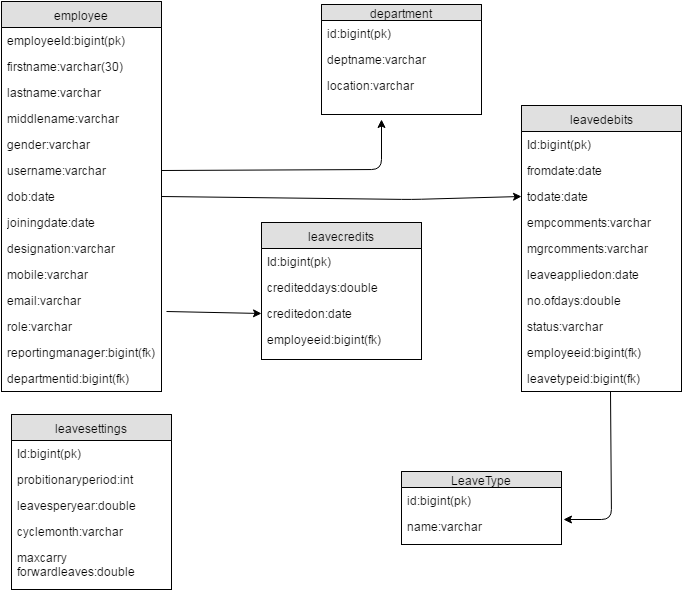

The diagram above was exported from draw.io. Its source (the exported page's mxGraphModel, read from the mxfile embedded in the PNG):
<mxGraphModel dx="1430" dy="799" grid="1" gridSize="10" guides="1" tooltips="1" connect="1" arrows="1" fold="1" page="1" pageScale="1" pageWidth="850" pageHeight="1100" background="#ffffff" math="0" shadow="0">
  <root>
    <mxCell id="0" />
    <mxCell id="1" parent="0" />
    <mxCell id="2" value="employee" style="swimlane;html=1;fontStyle=0;childLayout=stackLayout;horizontal=1;startSize=26;fillColor=#e0e0e0;horizontalStack=0;resizeParent=1;resizeLast=0;collapsible=1;marginBottom=0;swimlaneFillColor=#ffffff;align=center;" parent="1" vertex="1">
      <mxGeometry x="30" y="62" width="160" height="390" as="geometry" />
    </mxCell>
    <mxCell id="3" value="employeeId:bigint(pk)" style="text;html=1;strokeColor=none;fillColor=none;spacingLeft=4;spacingRight=4;whiteSpace=wrap;overflow=hidden;rotatable=0;points=[[0,0.5],[1,0.5]];portConstraint=eastwest;" parent="2" vertex="1">
      <mxGeometry y="26" width="160" height="26" as="geometry" />
    </mxCell>
    <mxCell id="4" value="firstname:varchar(30)" style="text;html=1;strokeColor=none;fillColor=none;spacingLeft=4;spacingRight=4;whiteSpace=wrap;overflow=hidden;rotatable=0;points=[[0,0.5],[1,0.5]];portConstraint=eastwest;" parent="2" vertex="1">
      <mxGeometry y="52" width="160" height="26" as="geometry" />
    </mxCell>
    <mxCell id="5" value="lastname:varchar" style="text;html=1;strokeColor=none;fillColor=none;spacingLeft=4;spacingRight=4;whiteSpace=wrap;overflow=hidden;rotatable=0;points=[[0,0.5],[1,0.5]];portConstraint=eastwest;" parent="2" vertex="1">
      <mxGeometry y="78" width="160" height="26" as="geometry" />
    </mxCell>
    <mxCell id="12" value="middlename:varchar" style="text;html=1;strokeColor=none;fillColor=none;spacingLeft=4;spacingRight=4;whiteSpace=wrap;overflow=hidden;rotatable=0;points=[[0,0.5],[1,0.5]];portConstraint=eastwest;" parent="2" vertex="1">
      <mxGeometry y="104" width="160" height="26" as="geometry" />
    </mxCell>
    <mxCell id="17" value="gender:varchar" style="text;html=1;strokeColor=none;fillColor=none;spacingLeft=4;spacingRight=4;whiteSpace=wrap;overflow=hidden;rotatable=0;points=[[0,0.5],[1,0.5]];portConstraint=eastwest;" parent="2" vertex="1">
      <mxGeometry y="130" width="160" height="26" as="geometry" />
    </mxCell>
    <mxCell id="13" value="username:varchar" style="text;html=1;strokeColor=none;fillColor=none;spacingLeft=4;spacingRight=4;whiteSpace=wrap;overflow=hidden;rotatable=0;points=[[0,0.5],[1,0.5]];portConstraint=eastwest;" parent="2" vertex="1">
      <mxGeometry y="156" width="160" height="26" as="geometry" />
    </mxCell>
    <mxCell id="14" value="dob:date" style="text;html=1;strokeColor=none;fillColor=none;spacingLeft=4;spacingRight=4;whiteSpace=wrap;overflow=hidden;rotatable=0;points=[[0,0.5],[1,0.5]];portConstraint=eastwest;" parent="2" vertex="1">
      <mxGeometry y="182" width="160" height="26" as="geometry" />
    </mxCell>
    <mxCell id="15" value="joiningdate:date" style="text;html=1;strokeColor=none;fillColor=none;spacingLeft=4;spacingRight=4;whiteSpace=wrap;overflow=hidden;rotatable=0;points=[[0,0.5],[1,0.5]];portConstraint=eastwest;" parent="2" vertex="1">
      <mxGeometry y="208" width="160" height="26" as="geometry" />
    </mxCell>
    <mxCell id="16" value="designation:varchar" style="text;html=1;strokeColor=none;fillColor=none;spacingLeft=4;spacingRight=4;whiteSpace=wrap;overflow=hidden;rotatable=0;points=[[0,0.5],[1,0.5]];portConstraint=eastwest;" parent="2" vertex="1">
      <mxGeometry y="234" width="160" height="26" as="geometry" />
    </mxCell>
    <mxCell id="18" value="mobile:varchar" style="text;html=1;strokeColor=none;fillColor=none;spacingLeft=4;spacingRight=4;whiteSpace=wrap;overflow=hidden;rotatable=0;points=[[0,0.5],[1,0.5]];portConstraint=eastwest;" parent="2" vertex="1">
      <mxGeometry y="260" width="160" height="26" as="geometry" />
    </mxCell>
    <mxCell id="20" value="email:varchar" style="text;html=1;strokeColor=none;fillColor=none;spacingLeft=4;spacingRight=4;whiteSpace=wrap;overflow=hidden;rotatable=0;points=[[0,0.5],[1,0.5]];portConstraint=eastwest;" parent="2" vertex="1">
      <mxGeometry y="286" width="160" height="26" as="geometry" />
    </mxCell>
    <mxCell id="21" value="role:varchar" style="text;html=1;strokeColor=none;fillColor=none;spacingLeft=4;spacingRight=4;whiteSpace=wrap;overflow=hidden;rotatable=0;points=[[0,0.5],[1,0.5]];portConstraint=eastwest;" parent="2" vertex="1">
      <mxGeometry y="312" width="160" height="26" as="geometry" />
    </mxCell>
    <mxCell id="73" value="reportingmanager:bigint(fk)" style="text;html=1;strokeColor=none;fillColor=none;spacingLeft=4;spacingRight=4;whiteSpace=wrap;overflow=hidden;rotatable=0;points=[[0,0.5],[1,0.5]];portConstraint=eastwest;" parent="2" vertex="1">
      <mxGeometry y="338" width="160" height="26" as="geometry" />
    </mxCell>
    <mxCell id="22" value="departmentid:bigint(fk)" style="text;html=1;strokeColor=none;fillColor=none;spacingLeft=4;spacingRight=4;whiteSpace=wrap;overflow=hidden;rotatable=0;points=[[0,0.5],[1,0.5]];portConstraint=eastwest;" parent="2" vertex="1">
      <mxGeometry y="364" width="160" height="26" as="geometry" />
    </mxCell>
    <mxCell id="23" value="department" style="swimlane;html=1;fontStyle=0;childLayout=stackLayout;horizontal=1;startSize=16;fillColor=#e0e0e0;horizontalStack=0;resizeParent=1;resizeLast=0;collapsible=1;marginBottom=0;swimlaneFillColor=#ffffff;align=center;" parent="1" vertex="1">
      <mxGeometry x="350" y="65" width="160" height="110" as="geometry" />
    </mxCell>
    <mxCell id="24" value="id:bigint(pk)" style="text;html=1;strokeColor=none;fillColor=none;spacingLeft=4;spacingRight=4;whiteSpace=wrap;overflow=hidden;rotatable=0;points=[[0,0.5],[1,0.5]];portConstraint=eastwest;" parent="23" vertex="1">
      <mxGeometry y="16" width="160" height="26" as="geometry" />
    </mxCell>
    <mxCell id="25" value="deptname:varchar" style="text;html=1;strokeColor=none;fillColor=none;spacingLeft=4;spacingRight=4;whiteSpace=wrap;overflow=hidden;rotatable=0;points=[[0,0.5],[1,0.5]];portConstraint=eastwest;" parent="23" vertex="1">
      <mxGeometry y="42" width="160" height="26" as="geometry" />
    </mxCell>
    <mxCell id="26" value="location:varchar" style="text;html=1;strokeColor=none;fillColor=none;spacingLeft=4;spacingRight=4;whiteSpace=wrap;overflow=hidden;rotatable=0;points=[[0,0.5],[1,0.5]];portConstraint=eastwest;" parent="23" vertex="1">
      <mxGeometry y="68" width="160" height="26" as="geometry" />
    </mxCell>
    <mxCell id="27" value="" style="endArrow=classic;html=1;exitX=1;exitY=0.5;" parent="1" source="13" edge="1">
      <mxGeometry width="50" height="50" relative="1" as="geometry">
        <mxPoint x="190" y="210" as="sourcePoint" />
        <mxPoint x="410" y="180" as="targetPoint" />
        <Array as="points">
          <mxPoint x="410" y="230" />
        </Array>
      </mxGeometry>
    </mxCell>
    <mxCell id="28" value="LeaveType" style="swimlane;html=1;fontStyle=0;childLayout=stackLayout;horizontal=1;startSize=16;fillColor=#e0e0e0;horizontalStack=0;resizeParent=1;resizeLast=0;collapsible=1;marginBottom=0;swimlaneFillColor=#ffffff;align=center;" parent="1" vertex="1">
      <mxGeometry x="430" y="532" width="160" height="73" as="geometry" />
    </mxCell>
    <mxCell id="29" value="id:bigint(pk)" style="text;html=1;strokeColor=none;fillColor=none;spacingLeft=4;spacingRight=4;whiteSpace=wrap;overflow=hidden;rotatable=0;points=[[0,0.5],[1,0.5]];portConstraint=eastwest;" parent="28" vertex="1">
      <mxGeometry y="16" width="160" height="26" as="geometry" />
    </mxCell>
    <mxCell id="30" value="name:varchar" style="text;html=1;strokeColor=none;fillColor=none;spacingLeft=4;spacingRight=4;whiteSpace=wrap;overflow=hidden;rotatable=0;points=[[0,0.5],[1,0.5]];portConstraint=eastwest;" parent="28" vertex="1">
      <mxGeometry y="42" width="160" height="26" as="geometry" />
    </mxCell>
    <mxCell id="32" value="leavedebits" style="swimlane;html=1;fontStyle=0;childLayout=stackLayout;horizontal=1;startSize=26;fillColor=#e0e0e0;horizontalStack=0;resizeParent=1;resizeLast=0;collapsible=1;marginBottom=0;swimlaneFillColor=#ffffff;align=center;" parent="1" vertex="1">
      <mxGeometry x="550" y="166" width="160" height="286" as="geometry" />
    </mxCell>
    <mxCell id="33" value="Id:bigint(pk)" style="text;html=1;strokeColor=none;fillColor=none;spacingLeft=4;spacingRight=4;whiteSpace=wrap;overflow=hidden;rotatable=0;points=[[0,0.5],[1,0.5]];portConstraint=eastwest;" parent="32" vertex="1">
      <mxGeometry y="26" width="160" height="26" as="geometry" />
    </mxCell>
    <mxCell id="34" value="fromdate:date" style="text;html=1;strokeColor=none;fillColor=none;spacingLeft=4;spacingRight=4;whiteSpace=wrap;overflow=hidden;rotatable=0;points=[[0,0.5],[1,0.5]];portConstraint=eastwest;" parent="32" vertex="1">
      <mxGeometry y="52" width="160" height="26" as="geometry" />
    </mxCell>
    <mxCell id="35" value="todate:date" style="text;html=1;strokeColor=none;fillColor=none;spacingLeft=4;spacingRight=4;whiteSpace=wrap;overflow=hidden;rotatable=0;points=[[0,0.5],[1,0.5]];portConstraint=eastwest;" parent="32" vertex="1">
      <mxGeometry y="78" width="160" height="26" as="geometry" />
    </mxCell>
    <mxCell id="36" value="empcomments:varchar" style="text;html=1;strokeColor=none;fillColor=none;spacingLeft=4;spacingRight=4;whiteSpace=wrap;overflow=hidden;rotatable=0;points=[[0,0.5],[1,0.5]];portConstraint=eastwest;" parent="32" vertex="1">
      <mxGeometry y="104" width="160" height="26" as="geometry" />
    </mxCell>
    <mxCell id="37" value="mgrcomments:varchar" style="text;html=1;strokeColor=none;fillColor=none;spacingLeft=4;spacingRight=4;whiteSpace=wrap;overflow=hidden;rotatable=0;points=[[0,0.5],[1,0.5]];portConstraint=eastwest;" parent="32" vertex="1">
      <mxGeometry y="130" width="160" height="26" as="geometry" />
    </mxCell>
    <mxCell id="38" value="leaveappliedon:date" style="text;html=1;strokeColor=none;fillColor=none;spacingLeft=4;spacingRight=4;whiteSpace=wrap;overflow=hidden;rotatable=0;points=[[0,0.5],[1,0.5]];portConstraint=eastwest;" parent="32" vertex="1">
      <mxGeometry y="156" width="160" height="26" as="geometry" />
    </mxCell>
    <mxCell id="39" value="no.ofdays:double" style="text;html=1;strokeColor=none;fillColor=none;spacingLeft=4;spacingRight=4;whiteSpace=wrap;overflow=hidden;rotatable=0;points=[[0,0.5],[1,0.5]];portConstraint=eastwest;" parent="32" vertex="1">
      <mxGeometry y="182" width="160" height="26" as="geometry" />
    </mxCell>
    <mxCell id="40" value="status:varchar" style="text;html=1;strokeColor=none;fillColor=none;spacingLeft=4;spacingRight=4;whiteSpace=wrap;overflow=hidden;rotatable=0;points=[[0,0.5],[1,0.5]];portConstraint=eastwest;" parent="32" vertex="1">
      <mxGeometry y="208" width="160" height="26" as="geometry" />
    </mxCell>
    <mxCell id="41" value="employeeid:bigint(fk)" style="text;html=1;strokeColor=none;fillColor=none;spacingLeft=4;spacingRight=4;whiteSpace=wrap;overflow=hidden;rotatable=0;points=[[0,0.5],[1,0.5]];portConstraint=eastwest;" parent="32" vertex="1">
      <mxGeometry y="234" width="160" height="26" as="geometry" />
    </mxCell>
    <mxCell id="72" value="leavetypeid:bigint(fk)" style="text;html=1;strokeColor=none;fillColor=none;spacingLeft=4;spacingRight=4;whiteSpace=wrap;overflow=hidden;rotatable=0;points=[[0,0.5],[1,0.5]];portConstraint=eastwest;" parent="32" vertex="1">
      <mxGeometry y="260" width="160" height="26" as="geometry" />
    </mxCell>
    <mxCell id="46" value="leavecredits" style="swimlane;html=1;fontStyle=0;childLayout=stackLayout;horizontal=1;startSize=26;fillColor=#e0e0e0;horizontalStack=0;resizeParent=1;resizeLast=0;collapsible=1;marginBottom=0;swimlaneFillColor=#ffffff;align=center;" parent="1" vertex="1">
      <mxGeometry x="290" y="283" width="160" height="137" as="geometry" />
    </mxCell>
    <mxCell id="47" value="Id:bigint(pk)" style="text;html=1;strokeColor=none;fillColor=none;spacingLeft=4;spacingRight=4;whiteSpace=wrap;overflow=hidden;rotatable=0;points=[[0,0.5],[1,0.5]];portConstraint=eastwest;" parent="46" vertex="1">
      <mxGeometry y="26" width="160" height="26" as="geometry" />
    </mxCell>
    <mxCell id="48" value="crediteddays:double" style="text;html=1;strokeColor=none;fillColor=none;spacingLeft=4;spacingRight=4;whiteSpace=wrap;overflow=hidden;rotatable=0;points=[[0,0.5],[1,0.5]];portConstraint=eastwest;" parent="46" vertex="1">
      <mxGeometry y="52" width="160" height="26" as="geometry" />
    </mxCell>
    <mxCell id="53" value="creditedon:date" style="text;html=1;strokeColor=none;fillColor=none;spacingLeft=4;spacingRight=4;whiteSpace=wrap;overflow=hidden;rotatable=0;points=[[0,0.5],[1,0.5]];portConstraint=eastwest;" parent="46" vertex="1">
      <mxGeometry y="78" width="160" height="26" as="geometry" />
    </mxCell>
    <mxCell id="61" value="employeeid:bigint(fk)" style="text;html=1;strokeColor=none;fillColor=none;spacingLeft=4;spacingRight=4;whiteSpace=wrap;overflow=hidden;rotatable=0;points=[[0,0.5],[1,0.5]];portConstraint=eastwest;" parent="46" vertex="1">
      <mxGeometry y="104" width="160" height="26" as="geometry" />
    </mxCell>
    <mxCell id="62" value="leavesettings" style="swimlane;html=1;fontStyle=0;childLayout=stackLayout;horizontal=1;startSize=26;fillColor=#e0e0e0;horizontalStack=0;resizeParent=1;resizeLast=0;collapsible=1;marginBottom=0;swimlaneFillColor=#ffffff;align=center;" parent="1" vertex="1">
      <mxGeometry x="40" y="475" width="160" height="175" as="geometry" />
    </mxCell>
    <mxCell id="63" value="Id:bigint(pk)" style="text;html=1;strokeColor=none;fillColor=none;spacingLeft=4;spacingRight=4;whiteSpace=wrap;overflow=hidden;rotatable=0;points=[[0,0.5],[1,0.5]];portConstraint=eastwest;" parent="62" vertex="1">
      <mxGeometry y="26" width="160" height="26" as="geometry" />
    </mxCell>
    <mxCell id="64" value="probitionaryperiod:int" style="text;html=1;strokeColor=none;fillColor=none;spacingLeft=4;spacingRight=4;whiteSpace=wrap;overflow=hidden;rotatable=0;points=[[0,0.5],[1,0.5]];portConstraint=eastwest;" parent="62" vertex="1">
      <mxGeometry y="52" width="160" height="26" as="geometry" />
    </mxCell>
    <mxCell id="65" value="leavesperyear:double" style="text;html=1;strokeColor=none;fillColor=none;spacingLeft=4;spacingRight=4;whiteSpace=wrap;overflow=hidden;rotatable=0;points=[[0,0.5],[1,0.5]];portConstraint=eastwest;" parent="62" vertex="1">
      <mxGeometry y="78" width="160" height="26" as="geometry" />
    </mxCell>
    <mxCell id="66" value="cyclemonth:varchar" style="text;html=1;strokeColor=none;fillColor=none;spacingLeft=4;spacingRight=4;whiteSpace=wrap;overflow=hidden;rotatable=0;points=[[0,0.5],[1,0.5]];portConstraint=eastwest;" parent="62" vertex="1">
      <mxGeometry y="104" width="160" height="26" as="geometry" />
    </mxCell>
    <mxCell id="67" value="maxcarry&lt;br&gt;forwardleaves:double" style="text;html=1;strokeColor=none;fillColor=none;spacingLeft=4;spacingRight=4;whiteSpace=wrap;overflow=hidden;rotatable=0;points=[[0,0.5],[1,0.5]];portConstraint=eastwest;" parent="62" vertex="1">
      <mxGeometry y="130" width="160" height="40" as="geometry" />
    </mxCell>
    <mxCell id="68" value="" style="endArrow=classic;html=1;entryX=0;entryY=0.5;exitX=1;exitY=0.5;" parent="1" source="14" target="35" edge="1">
      <mxGeometry width="50" height="50" relative="1" as="geometry">
        <mxPoint x="10" y="60" as="sourcePoint" />
        <mxPoint x="70" y="20" as="targetPoint" />
        <Array as="points">
          <mxPoint x="440" y="260" />
        </Array>
      </mxGeometry>
    </mxCell>
    <mxCell id="69" value="" style="endArrow=classic;html=1;entryX=0;entryY=0.5;exitX=1.031;exitY=0.923;exitPerimeter=0;" parent="1" source="20" target="53" edge="1">
      <mxGeometry width="50" height="50" relative="1" as="geometry">
        <mxPoint x="10" y="60" as="sourcePoint" />
        <mxPoint x="60" y="10" as="targetPoint" />
      </mxGeometry>
    </mxCell>
    <mxCell id="71" value="" style="endArrow=classic;html=1;entryX=1.013;entryY=0.231;entryPerimeter=0;exitX=0.556;exitY=1;exitPerimeter=0;" parent="1" source="72" target="30" edge="1">
      <mxGeometry width="50" height="50" relative="1" as="geometry">
        <mxPoint x="640" y="460" as="sourcePoint" />
        <mxPoint x="300" y="384" as="targetPoint" />
        <Array as="points">
          <mxPoint x="640" y="580" />
        </Array>
      </mxGeometry>
    </mxCell>
  </root>
</mxGraphModel>